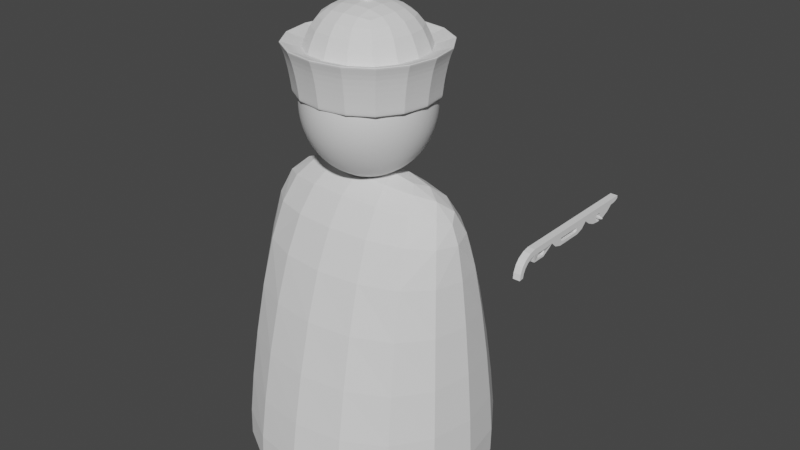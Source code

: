 # Source: blend.blend  (saved by Blender 3.3.6; exported with 4.5.12 LTS)
import bpy
from mathutils import Matrix  # noqa: F401  (used for matrix-valued properties, if any)

bpy.ops.wm.read_factory_settings(use_empty=True)
scene = bpy.context.scene
scene.name = 'Scene'

# ---- collections
col_collection = bpy.data.collections.new('Collection'); scene.collection.children.link(col_collection)

# ---- materials (node trees are filled in below, after node groups)
mat_material = bpy.data.materials.new('Material')
mat_material.use_transparent_shadow = False

# ---- material node trees
mat_material.use_nodes = True; mat_material.node_tree.nodes.clear()
_N = mat_material.node_tree.nodes; _L = mat_material.node_tree.links
n0 = _N.new('ShaderNodeBsdfPrincipled'); n0.name = 'Principled BSDF'; n0.location = (10, 300)
n0.distribution = 'GGX'
n0.subsurface_method = 'RANDOM_WALK_SKIN'
n0.inputs[3].default_value = 1.45
n0.inputs[27].default_value = (0.0, 0.0, 0.0, 1.0)
n0.inputs[28].default_value = 1.0
n1 = _N.new('ShaderNodeOutputMaterial'); n1.name = 'Material Output'; n1.location = (300, 300)
_L.new(n0.outputs[0], n1.inputs[0])
n1.is_active_output = True

# ---- world
world_world = bpy.data.worlds.new('World'); scene.world = world_world
world_world.use_nodes = True; world_world.node_tree.nodes.clear()
_N = world_world.node_tree.nodes; _L = world_world.node_tree.links
n0 = _N.new('ShaderNodeOutputWorld'); n0.name = 'World Output'; n0.location = (300, 300)
n1 = _N.new('ShaderNodeBackground'); n1.name = 'Background'; n1.location = (10, 300)
n1.inputs[0].default_value = (0.05088, 0.05088, 0.05088, 1.0)
_L.new(n1.outputs[0], n0.inputs[0])
n0.is_active_output = True
world_world.color = (0.05088, 0.05088, 0.05088)
world_world.use_sun_shadow = False
world_world.sun_shadow_jitter_overblur = 0.0

# ---- meshes
me_cube_002 = bpy.data.meshes.new('Cube.002')
me_cube_002.from_pydata([(-0.4662, -0.4537, 0.0), (-0.3206, 0.0, 1.312), (-0.4662, 0.4537, 0.0), (0.4662, -0.4537, 0.0), (0.3206, 0.0, 1.312), (0.4662, 0.4537, 0.0), (-0.5304, 0.5161, 0.02452), (-0.5304, -0.5161, 0.02452), (0.5304, 0.5161, 0.02452), (0.5304, -0.5161, 0.02452), (-0.4418, -0.3164, 1.006), (-0.4418, 0.3164, 1.006), (0.4418, 0.3164, 1.006), (0.4418, -0.3164, 1.006)], [], [(7, 10, 11, 6), (6, 11, 12, 8), (8, 12, 13, 9), (9, 13, 10, 7), (2, 5, 3, 0), (2, 0, 7, 6), (5, 2, 6, 8), (3, 5, 8, 9), (0, 3, 9, 7), (1, 11, 10), (1, 4, 12, 11), (4, 13, 12), (4, 1, 10, 13)])
_uv = me_cube_002.uv_layers.new(name='BODY')
_uv.uv.foreach_set('vector', [0.2419, 0.6227, 0.2873, 0.4007, 0.4314, 0.4007, 0.4769, 0.6227, 0.2484, 0.01264, 0.2282, 0.2406, 0.02699, 0.2406, 0.006804, 0.01264, 0.006804, 0.6227, 0.05228, 0.4007, 0.1964, 0.4007, 0.2419, 0.6227, 0.4899, 0.01264, 0.4698, 0.2406, 0.2686, 0.2406, 0.2484, 0.01264, 0.2396, 0.7658, 0.2396, 0.9781, 0.03304, 0.9781, 0.03304, 0.7658, 0.2396, 0.7658, 0.03304, 0.7658, 0.01882, 0.7512, 0.2539, 0.7512, 0.2396, 0.9781, 0.2396, 0.7658, 0.2539, 0.7512, 0.2539, 0.9928, 0.03304, 0.9781, 0.2396, 0.9781, 0.2539, 0.9928, 0.01882, 0.9928, 0.03304, 0.7658, 0.03304, 0.9781, 0.01882, 0.9928, 0.01882, 0.7512, 0.3594, 0.3264, 0.4314, 0.4007, 0.2873, 0.4007, 0.2006, 0.3233, 0.05458, 0.3233, 0.02699, 0.2406, 0.2282, 0.2406, 0.1243, 0.3264, 0.1964, 0.4007, 0.05228, 0.4007, 0.4422, 0.3233, 0.2961, 0.3233, 0.2686, 0.2406, 0.4698, 0.2406])
me_cube_002.update()
me_sphere = bpy.data.meshes.new('Sphere')
me_sphere.from_pydata([(6.081e-09, 0.1986, 1.556), (6.483e-09, 0.2343, 1.466), (6.634e-09, 0.2389, 1.417), (6.734e-09, 0.2343, 1.368), (6.769e-09, 0.1986, 1.277), (0.034, 0.1657, 1.594), (0.03953, 0.1948, 1.556), (0.04344, 0.2164, 1.513), (0.04566, 0.2298, 1.466), (0.04619, 0.2343, 1.417), (0.04506, 0.2298, 1.368), (0.04236, 0.2164, 1.321), (0.03813, 0.1948, 1.277), (0.03242, 0.1657, 1.239), (0.02548, 0.1302, 1.208), (0.01755, 0.08965, 1.185), (0.0667, 0.156, 1.594), (0.07754, 0.1835, 1.556), (0.08521, 0.2039, 1.513), (0.08957, 0.2164, 1.466), (0.0906, 0.2207, 1.417), (0.08839, 0.2164, 1.368), (0.0831, 0.2039, 1.321), (0.07479, 0.1835, 1.277), (0.0636, 0.156, 1.239), (0.04997, 0.1226, 1.208), (0.03442, 0.08445, 1.185), (0.09684, 0.1404, 1.594), (0.1126, 0.1651, 1.556), (0.1237, 0.1835, 1.513), (0.13, 0.1948, 1.466), (0.1315, 0.1986, 1.417), (0.1283, 0.1948, 1.368), (0.1206, 0.1835, 1.321), (0.1086, 0.1651, 1.277), (0.09234, 0.1404, 1.239), (0.07255, 0.1103, 1.208), (0.04997, 0.076, 1.185), (0.1233, 0.1194, 1.594), (0.1433, 0.1404, 1.556), (0.1574, 0.156, 1.513), (0.1655, 0.1657, 1.466), (0.1674, 0.1689, 1.417), (0.1633, 0.1657, 1.368), (0.1536, 0.156, 1.321), (0.1382, 0.1404, 1.277), (0.1175, 0.1194, 1.239), (0.09234, 0.09384, 1.208), (0.0636, 0.06464, 1.185), (0.1449, 0.09384, 1.594), (0.1685, 0.1103, 1.556), (0.1851, 0.1226, 1.513), (0.1946, 0.1302, 1.466), (0.1968, 0.1327, 1.417), (0.192, 0.1302, 1.368), (0.1806, 0.1226, 1.321), (0.1625, 0.1103, 1.277), (0.1382, 0.09384, 1.239), (0.1086, 0.07373, 1.208), (0.07479, 0.05078, 1.185), (0.161, 0.06464, 1.594), (0.1872, 0.076, 1.556), (0.2057, 0.08445, 1.513), (0.2162, 0.08965, 1.466), (0.2187, 0.09141, 1.417), (0.2134, 0.08965, 1.368), (0.2006, 0.08445, 1.321), (0.1806, 0.076, 1.277), (0.1536, 0.06464, 1.239), (0.1206, 0.05078, 1.208), (0.0831, 0.03498, 1.185), (0.171, 0.03295, 1.594), (0.1987, 0.03875, 1.556), (0.2184, 0.04305, 1.513), (0.2296, 0.0457, 1.466), (0.2322, 0.0466, 1.417), (0.2265, 0.0457, 1.368), (0.213, 0.04305, 1.321), (0.1917, 0.03875, 1.277), (0.163, 0.03295, 1.239), (0.1281, 0.02589, 1.208), (0.08822, 0.01783, 1.185), (0.1743, 3.909e-09, 1.594), (0.2026, -2.101e-08, 1.556), (0.2227, 1.103e-08, 1.513), (0.2341, -2.101e-08, 1.466), (0.2367, -3.88e-08, 1.417), (0.231, -2.101e-08, 1.368), (0.2172, 1.103e-08, 1.321), (0.1954, -2.101e-08, 1.277), (0.1662, 3.909e-09, 1.239), (0.1306, -1.211e-08, 1.208), (0.08995, -4.99e-09, 1.185), (0.171, -0.03295, 1.594), (0.1987, -0.03875, 1.556), (0.2184, -0.04305, 1.513), (0.2296, -0.0457, 1.466), (0.2322, -0.0466, 1.417), (0.2265, -0.0457, 1.368), (0.213, -0.04305, 1.321), (0.1917, -0.03875, 1.277), (0.163, -0.03295, 1.239), (0.1281, -0.02589, 1.208), (0.08822, -0.01783, 1.185), (0.161, -0.06464, 1.594), (0.1872, -0.076, 1.556), (0.2057, -0.08445, 1.513), (0.2162, -0.08965, 1.466), (0.2187, -0.09141, 1.417), (0.2134, -0.08965, 1.368), (0.2006, -0.08445, 1.321), (0.1806, -0.076, 1.277), (0.1536, -0.06464, 1.239), (0.1206, -0.05078, 1.208), (0.0831, -0.03498, 1.185), (0.1449, -0.09384, 1.594), (0.1685, -0.1103, 1.556), (0.1851, -0.1226, 1.513), (0.1946, -0.1302, 1.466), (0.1968, -0.1327, 1.417), (0.192, -0.1302, 1.368), (0.1806, -0.1226, 1.321), (0.1625, -0.1103, 1.277), (0.1382, -0.09384, 1.239), (0.1086, -0.07373, 1.208), (0.07479, -0.05078, 1.185), (0.1233, -0.1194, 1.594), (0.1433, -0.1404, 1.556), (0.1574, -0.156, 1.513), (0.1655, -0.1657, 1.466), (0.1674, -0.1689, 1.417), (0.1633, -0.1657, 1.368), (0.1536, -0.156, 1.321), (0.1382, -0.1404, 1.277), (0.1175, -0.1194, 1.239), (0.09234, -0.09384, 1.208), (0.0636, -0.06464, 1.185), (0.09684, -0.1404, 1.594), (0.1126, -0.1651, 1.556), (0.1237, -0.1835, 1.513), (0.13, -0.1948, 1.466), (0.1315, -0.1986, 1.417), (0.1283, -0.1948, 1.368), (0.1206, -0.1835, 1.321), (0.1086, -0.1651, 1.277), (0.09234, -0.1404, 1.239), (0.07255, -0.1103, 1.208), (0.04997, -0.076, 1.185), (0.0667, -0.156, 1.594), (0.07754, -0.1835, 1.556), (0.08521, -0.2039, 1.513), (0.08957, -0.2164, 1.466), (0.0906, -0.2207, 1.417), (0.08839, -0.2164, 1.368), (0.0831, -0.2039, 1.321), (0.07479, -0.1835, 1.277), (0.0636, -0.156, 1.239), (0.04997, -0.1226, 1.208), (0.03442, -0.08445, 1.185), (0.034, -0.1657, 1.594), (0.03953, -0.1948, 1.556), (0.04344, -0.2164, 1.513), (0.04566, -0.2298, 1.466), (0.04619, -0.2343, 1.417), (0.04506, -0.2298, 1.368), (0.04236, -0.2164, 1.321), (0.03813, -0.1948, 1.277), (0.03242, -0.1657, 1.239), (0.02548, -0.1302, 1.208), (0.01755, -0.08965, 1.185), (2.183e-09, -0.1689, 1.594), (-1.934e-08, -0.1986, 1.556), (1.348e-08, -0.2207, 1.513), (-2.552e-08, -0.2343, 1.466), (-7.098e-08, -0.2389, 1.417), (-2.485e-08, -0.2343, 1.368), (1.377e-08, -0.2207, 1.321), (-1.775e-08, -0.1986, 1.277), (3.267e-09, -0.1689, 1.239), (-1.6e-08, -0.1327, 1.208), (-5.489e-09, -0.09141, 1.185), (-0.034, -0.1657, 1.594), (-0.03953, -0.1948, 1.556), (-0.04344, -0.2164, 1.513), (-0.04566, -0.2298, 1.466), (-0.04619, -0.2343, 1.417), (-0.04506, -0.2298, 1.368), (-0.04236, -0.2164, 1.321), (-0.03813, -0.1948, 1.277), (-0.03242, -0.1657, 1.239), (-0.02548, -0.1302, 1.208), (-0.01755, -0.08965, 1.185), (-0.0667, -0.156, 1.594), (-0.07754, -0.1835, 1.556), (-0.08521, -0.2039, 1.513), (-0.08957, -0.2164, 1.466), (-0.0906, -0.2207, 1.417), (-0.08839, -0.2164, 1.368), (-0.0831, -0.2039, 1.321), (-0.07479, -0.1835, 1.277), (-0.0636, -0.156, 1.239), (-0.04997, -0.1226, 1.208), (-0.03442, -0.08445, 1.185), (-0.09684, -0.1404, 1.594), (-0.1126, -0.1651, 1.556), (-0.1237, -0.1835, 1.513), (-0.13, -0.1948, 1.466), (-0.1315, -0.1986, 1.417), (-0.1283, -0.1948, 1.368), (-0.1206, -0.1835, 1.321), (-0.1086, -0.1651, 1.277), (-0.09234, -0.1404, 1.239), (-0.07255, -0.1103, 1.208), (-0.04997, -0.076, 1.185), (-0.1233, -0.1194, 1.594), (-0.1433, -0.1404, 1.556), (-0.1574, -0.156, 1.513), (-0.1655, -0.1657, 1.466), (-0.1674, -0.1689, 1.417), (-0.1633, -0.1657, 1.368), (-0.1536, -0.156, 1.321), (-0.1382, -0.1404, 1.277), (-0.1175, -0.1194, 1.239), (-0.09234, -0.09384, 1.208), (-0.0636, -0.06464, 1.185), (-0.1449, -0.09384, 1.594), (-0.1685, -0.1103, 1.556), (-0.1851, -0.1226, 1.513), (-0.1946, -0.1302, 1.466), (-0.1968, -0.1327, 1.417), (-0.192, -0.1302, 1.368), (-0.1806, -0.1226, 1.321), (-0.1625, -0.1103, 1.277), (-0.1382, -0.09384, 1.239), (-0.1086, -0.07373, 1.208), (-0.07479, -0.05078, 1.185), (-0.161, -0.06464, 1.594), (-0.1872, -0.076, 1.556), (-0.2057, -0.08445, 1.513), (-0.2162, -0.08965, 1.466), (-0.2187, -0.09141, 1.417), (-0.2134, -0.08965, 1.368), (-0.2006, -0.08445, 1.321), (-0.1806, -0.076, 1.277), (-0.1536, -0.06464, 1.239), (-0.1206, -0.05078, 1.208), (-0.0831, -0.03498, 1.185), (-0.171, -0.03295, 1.594), (-0.1987, -0.03875, 1.556), (-0.2184, -0.04305, 1.513), (-0.2296, -0.0457, 1.466), (-0.2322, -0.0466, 1.417), (-0.2265, -0.0457, 1.368), (-0.213, -0.04305, 1.321), (-0.1917, -0.03875, 1.277), (-0.163, -0.03295, 1.239), (-0.1281, -0.02589, 1.208), (-0.08822, -0.01783, 1.185), (-0.1743, 7.468e-09, 1.594), (-0.2026, 3.95e-08, 1.556), (-0.2227, 3.909e-09, 1.513), (-0.2341, 6.442e-08, 1.466), (-0.2367, 1.071e-07, 1.417), (-0.231, 6.442e-08, 1.368), (-0.2172, 3.909e-09, 1.321), (-0.1954, 3.95e-08, 1.277), (-0.1662, 7.468e-09, 1.239), (-0.1306, 3.594e-08, 1.208), (-0.08995, 1.281e-08, 1.185), (-0.171, 0.03295, 1.594), (-0.1987, 0.03875, 1.556), (-0.2184, 0.04305, 1.513), (-0.2296, 0.0457, 1.466), (-0.2322, 0.0466, 1.417), (-0.2265, 0.0457, 1.368), (-0.213, 0.04305, 1.321), (-0.1917, 0.03875, 1.277), (-0.163, 0.03295, 1.239), (-0.1281, 0.02589, 1.208), (-0.08822, 0.01783, 1.185), (-0.161, 0.06464, 1.594), (-0.1872, 0.076, 1.556), (-0.2057, 0.08445, 1.513), (-0.2162, 0.08965, 1.466), (-0.2187, 0.09141, 1.417), (-0.2134, 0.08965, 1.368), (-0.2006, 0.08445, 1.321), (-0.1806, 0.076, 1.277), (-0.1536, 0.06464, 1.239), (-0.1206, 0.05078, 1.208), (-0.0831, 0.03498, 1.185), (-0.1449, 0.09384, 1.594), (-0.1685, 0.1103, 1.556), (-0.1851, 0.1226, 1.513), (-0.1946, 0.1302, 1.466), (-0.1968, 0.1327, 1.417), (-0.192, 0.1302, 1.368), (-0.1806, 0.1226, 1.321), (-0.1625, 0.1103, 1.277), (-0.1382, 0.09384, 1.239), (-0.1086, 0.07373, 1.208), (-0.07479, 0.05078, 1.185), (-0.1233, 0.1194, 1.594), (-0.1433, 0.1404, 1.556), (-0.1574, 0.156, 1.513), (-0.1655, 0.1657, 1.466), (-0.1674, 0.1689, 1.417), (-0.1633, 0.1657, 1.368), (-0.1536, 0.156, 1.321), (-0.1382, 0.1404, 1.277), (-0.1175, 0.1194, 1.239), (-0.09234, 0.09384, 1.208), (-0.0636, 0.06464, 1.185), (-0.09684, 0.1404, 1.594), (-0.1126, 0.1651, 1.556), (-0.1237, 0.1835, 1.513), (-0.13, 0.1948, 1.466), (-0.1315, 0.1986, 1.417), (-0.1283, 0.1948, 1.368), (-0.1206, 0.1835, 1.321), (-0.1086, 0.1651, 1.277), (-0.09234, 0.1404, 1.239), (-0.07255, 0.1103, 1.208), (-0.04997, 0.076, 1.185), (-0.0667, 0.156, 1.594), (-0.07754, 0.1835, 1.556), (-0.08521, 0.2039, 1.513), (-0.08957, 0.2164, 1.466), (-0.0906, 0.2207, 1.417), (-0.08839, 0.2164, 1.368), (-0.0831, 0.2039, 1.321), (-0.07479, 0.1835, 1.277), (-0.0636, 0.156, 1.239), (-0.04997, 0.1226, 1.208), (-0.03442, 0.08445, 1.185), (-0.034, 0.1657, 1.594), (-0.03953, 0.1948, 1.556), (-0.04344, 0.2164, 1.513), (-0.04566, 0.2298, 1.466), (-0.04619, 0.2343, 1.417), (-0.04506, 0.2298, 1.368), (-0.04236, 0.2164, 1.321), (-0.03813, 0.1948, 1.277), (-0.03242, 0.1657, 1.239), (-0.02548, 0.1302, 1.208), (-0.01755, 0.08965, 1.185), (2.79e-08, 0.1689, 1.594), (2.066e-08, 0.2207, 1.513), (2.078e-08, 0.2207, 1.321), (2.778e-08, 0.1689, 1.239), (5.756e-08, 0.1327, 1.208), (2.253e-08, 0.09141, 1.185)], [], [(3, 2, 9, 10), (348, 3, 10, 11), (4, 348, 11, 12), (349, 4, 12, 13), (0, 346, 5, 6), (350, 349, 13, 14), (347, 0, 6, 7), (351, 350, 14, 15), (1, 347, 7, 8), (2, 1, 8, 9), (9, 8, 19, 20), (10, 9, 20, 21), (11, 10, 21, 22), (12, 11, 22, 23), (13, 12, 23, 24), (6, 5, 16, 17), (14, 13, 24, 25), (7, 6, 17, 18), (15, 14, 25, 26), (8, 7, 18, 19), (24, 23, 34, 35), (17, 16, 27, 28), (25, 24, 35, 36), (18, 17, 28, 29), (26, 25, 36, 37), (19, 18, 29, 30), (20, 19, 30, 31), (21, 20, 31, 32), (22, 21, 32, 33), (23, 22, 33, 34), (31, 30, 41, 42), (32, 31, 42, 43), (33, 32, 43, 44), (34, 33, 44, 45), (35, 34, 45, 46), (28, 27, 38, 39), (36, 35, 46, 47), (29, 28, 39, 40), (37, 36, 47, 48), (30, 29, 40, 41), (46, 45, 56, 57), (39, 38, 49, 50), (47, 46, 57, 58), (40, 39, 50, 51), (48, 47, 58, 59), (41, 40, 51, 52), (42, 41, 52, 53), (43, 42, 53, 54), (44, 43, 54, 55), (45, 44, 55, 56), (54, 53, 64, 65), (55, 54, 65, 66), (56, 55, 66, 67), (57, 56, 67, 68), (50, 49, 60, 61), (58, 57, 68, 69), (51, 50, 61, 62), (59, 58, 69, 70), (52, 51, 62, 63), (53, 52, 63, 64), (69, 68, 79, 80), (62, 61, 72, 73), (70, 69, 80, 81), (63, 62, 73, 74), (64, 63, 74, 75), (65, 64, 75, 76), (66, 65, 76, 77), (67, 66, 77, 78), (68, 67, 78, 79), (61, 60, 71, 72), (77, 76, 87, 88), (78, 77, 88, 89), (79, 78, 89, 90), (72, 71, 82, 83), (80, 79, 90, 91), (73, 72, 83, 84), (81, 80, 91, 92), (74, 73, 84, 85), (75, 74, 85, 86), (76, 75, 86, 87), (84, 83, 94, 95), (92, 91, 102, 103), (85, 84, 95, 96), (86, 85, 96, 97), (87, 86, 97, 98), (88, 87, 98, 99), (89, 88, 99, 100), (90, 89, 100, 101), (83, 82, 93, 94), (91, 90, 101, 102), (99, 98, 109, 110), (100, 99, 110, 111), (101, 100, 111, 112), (94, 93, 104, 105), (102, 101, 112, 113), (95, 94, 105, 106), (103, 102, 113, 114), (96, 95, 106, 107), (97, 96, 107, 108), (98, 97, 108, 109), (114, 113, 124, 125), (107, 106, 117, 118), (108, 107, 118, 119), (109, 108, 119, 120), (110, 109, 120, 121), (111, 110, 121, 122), (112, 111, 122, 123), (105, 104, 115, 116), (113, 112, 123, 124), (106, 105, 116, 117), (122, 121, 132, 133), (123, 122, 133, 134), (116, 115, 126, 127), (124, 123, 134, 135), (117, 116, 127, 128), (125, 124, 135, 136), (118, 117, 128, 129), (119, 118, 129, 130), (120, 119, 130, 131), (121, 120, 131, 132), (129, 128, 139, 140), (130, 129, 140, 141), (131, 130, 141, 142), (132, 131, 142, 143), (133, 132, 143, 144), (134, 133, 144, 145), (127, 126, 137, 138), (135, 134, 145, 146), (128, 127, 138, 139), (136, 135, 146, 147), (144, 143, 154, 155), (145, 144, 155, 156), (138, 137, 148, 149), (146, 145, 156, 157), (139, 138, 149, 150), (147, 146, 157, 158), (140, 139, 150, 151), (141, 140, 151, 152), (142, 141, 152, 153), (143, 142, 153, 154), (152, 151, 162, 163), (153, 152, 163, 164), (154, 153, 164, 165), (155, 154, 165, 166), (156, 155, 166, 167), (149, 148, 159, 160), (157, 156, 167, 168), (150, 149, 160, 161), (158, 157, 168, 169), (151, 150, 161, 162), (167, 166, 177, 178), (160, 159, 170, 171), (168, 167, 178, 179), (161, 160, 171, 172), (169, 168, 179, 180), (162, 161, 172, 173), (163, 162, 173, 174), (164, 163, 174, 175), (165, 164, 175, 176), (166, 165, 176, 177), (175, 174, 185, 186), (176, 175, 186, 187), (177, 176, 187, 188), (178, 177, 188, 189), (171, 170, 181, 182), (179, 178, 189, 190), (172, 171, 182, 183), (180, 179, 190, 191), (173, 172, 183, 184), (174, 173, 184, 185), (182, 181, 192, 193), (190, 189, 200, 201), (183, 182, 193, 194), (191, 190, 201, 202), (184, 183, 194, 195), (185, 184, 195, 196), (186, 185, 196, 197), (187, 186, 197, 198), (188, 187, 198, 199), (189, 188, 199, 200), (197, 196, 207, 208), (198, 197, 208, 209), (199, 198, 209, 210), (200, 199, 210, 211), (193, 192, 203, 204), (201, 200, 211, 212), (194, 193, 204, 205), (202, 201, 212, 213), (195, 194, 205, 206), (196, 195, 206, 207), (212, 211, 222, 223), (205, 204, 215, 216), (213, 212, 223, 224), (206, 205, 216, 217), (207, 206, 217, 218), (208, 207, 218, 219), (209, 208, 219, 220), (210, 209, 220, 221), (211, 210, 221, 222), (204, 203, 214, 215), (220, 219, 230, 231), (221, 220, 231, 232), (222, 221, 232, 233), (215, 214, 225, 226), (223, 222, 233, 234), (216, 215, 226, 227), (224, 223, 234, 235), (217, 216, 227, 228), (218, 217, 228, 229), (219, 218, 229, 230), (227, 226, 237, 238), (235, 234, 245, 246), (228, 227, 238, 239), (229, 228, 239, 240), (230, 229, 240, 241), (231, 230, 241, 242), (232, 231, 242, 243), (233, 232, 243, 244), (226, 225, 236, 237), (234, 233, 244, 245), (242, 241, 252, 253), (243, 242, 253, 254), (244, 243, 254, 255), (237, 236, 247, 248), (245, 244, 255, 256), (238, 237, 248, 249), (246, 245, 256, 257), (239, 238, 249, 250), (240, 239, 250, 251), (241, 240, 251, 252), (257, 256, 267, 268), (250, 249, 260, 261), (251, 250, 261, 262), (252, 251, 262, 263), (253, 252, 263, 264), (254, 253, 264, 265), (255, 254, 265, 266), (248, 247, 258, 259), (256, 255, 266, 267), (249, 248, 259, 260), (265, 264, 275, 276), (266, 265, 276, 277), (259, 258, 269, 270), (267, 266, 277, 278), (260, 259, 270, 271), (268, 267, 278, 279), (261, 260, 271, 272), (262, 261, 272, 273), (263, 262, 273, 274), (264, 263, 274, 275), (273, 272, 283, 284), (274, 273, 284, 285), (275, 274, 285, 286), (276, 275, 286, 287), (277, 276, 287, 288), (270, 269, 280, 281), (278, 277, 288, 289), (271, 270, 281, 282), (279, 278, 289, 290), (272, 271, 282, 283), (288, 287, 298, 299), (281, 280, 291, 292), (289, 288, 299, 300), (282, 281, 292, 293), (290, 289, 300, 301), (283, 282, 293, 294), (284, 283, 294, 295), (285, 284, 295, 296), (286, 285, 296, 297), (287, 286, 297, 298), (295, 294, 305, 306), (296, 295, 306, 307), (297, 296, 307, 308), (298, 297, 308, 309), (299, 298, 309, 310), (292, 291, 302, 303), (300, 299, 310, 311), (293, 292, 303, 304), (301, 300, 311, 312), (294, 293, 304, 305), (310, 309, 320, 321), (303, 302, 313, 314), (311, 310, 321, 322), (304, 303, 314, 315), (312, 311, 322, 323), (305, 304, 315, 316), (306, 305, 316, 317), (307, 306, 317, 318), (308, 307, 318, 319), (309, 308, 319, 320), (318, 317, 328, 329), (319, 318, 329, 330), (320, 319, 330, 331), (321, 320, 331, 332), (314, 313, 324, 325), (322, 321, 332, 333), (315, 314, 325, 326), (323, 322, 333, 334), (316, 315, 326, 327), (317, 316, 327, 328), (325, 324, 335, 336), (333, 332, 343, 344), (326, 325, 336, 337), (334, 333, 344, 345), (327, 326, 337, 338), (328, 327, 338, 339), (329, 328, 339, 340), (330, 329, 340, 341), (331, 330, 341, 342), (332, 331, 342, 343), (340, 339, 2, 3), (341, 340, 3, 348), (342, 341, 348, 4), (343, 342, 4, 349), (336, 335, 346, 0), (344, 343, 349, 350), (337, 336, 0, 347), (345, 344, 350, 351), (338, 337, 347, 1), (339, 338, 1, 2)])
_uv = me_sphere.uv_layers.new(name='HEAD')
_uv.uv.foreach_set('vector', [0.8521, 0.6842, 0.8521, 0.6693, 0.8664, 0.6695, 0.8658, 0.6845, 0.8521, 0.699, 0.8521, 0.6842, 0.8658, 0.6845, 0.865, 0.6993, 0.8521, 0.714, 0.8521, 0.699, 0.865, 0.6993, 0.8642, 0.7144, 0.8521, 0.7297, 0.8521, 0.714, 0.8642, 0.7144, 0.8631, 0.7301, 0.8521, 0.6188, 0.8521, 0.5971, 0.8688, 0.5978, 0.8681, 0.6191, 0.8521, 0.7469, 0.8521, 0.7297, 0.8631, 0.7301, 0.8618, 0.7472, 0.8521, 0.6372, 0.8521, 0.6188, 0.8681, 0.6191, 0.8676, 0.6374, 0.8521, 0.7669, 0.8521, 0.7469, 0.8618, 0.7472, 0.8602, 0.7671, 0.8521, 0.6538, 0.8521, 0.6372, 0.8676, 0.6374, 0.867, 0.6539, 0.8521, 0.6693, 0.8521, 0.6538, 0.867, 0.6539, 0.8664, 0.6695, 0.8664, 0.6695, 0.867, 0.6539, 0.882, 0.6545, 0.8808, 0.6702, 0.8658, 0.6845, 0.8664, 0.6695, 0.8808, 0.6702, 0.8796, 0.6854, 0.865, 0.6993, 0.8658, 0.6845, 0.8796, 0.6854, 0.878, 0.7004, 0.8642, 0.7144, 0.865, 0.6993, 0.878, 0.7004, 0.8763, 0.7156, 0.8631, 0.7301, 0.8642, 0.7144, 0.8763, 0.7156, 0.8741, 0.7314, 0.8681, 0.6191, 0.8688, 0.5978, 0.8849, 0.5987, 0.8839, 0.6196, 0.8618, 0.7472, 0.8631, 0.7301, 0.8741, 0.7314, 0.8714, 0.7485, 0.8676, 0.6374, 0.8681, 0.6191, 0.8839, 0.6196, 0.883, 0.6378, 0.8602, 0.7671, 0.8618, 0.7472, 0.8714, 0.7485, 0.868, 0.768, 0.867, 0.6539, 0.8676, 0.6374, 0.883, 0.6378, 0.882, 0.6545, 0.8741, 0.7314, 0.8763, 0.7156, 0.8886, 0.7177, 0.8852, 0.7336, 0.8839, 0.6196, 0.8849, 0.5987, 0.9007, 0.5998, 0.8996, 0.6204, 0.8714, 0.7485, 0.8741, 0.7314, 0.8852, 0.7336, 0.8809, 0.7506, 0.883, 0.6378, 0.8839, 0.6196, 0.8996, 0.6204, 0.8984, 0.6385, 0.868, 0.768, 0.8714, 0.7485, 0.8809, 0.7506, 0.8758, 0.7696, 0.882, 0.6545, 0.883, 0.6378, 0.8984, 0.6385, 0.8971, 0.6553, 0.8808, 0.6702, 0.882, 0.6545, 0.8971, 0.6553, 0.8955, 0.6713, 0.8796, 0.6854, 0.8808, 0.6702, 0.8955, 0.6713, 0.8936, 0.6868, 0.878, 0.7004, 0.8796, 0.6854, 0.8936, 0.6868, 0.8913, 0.7022, 0.8763, 0.7156, 0.878, 0.7004, 0.8913, 0.7022, 0.8886, 0.7177, 0.8955, 0.6713, 0.8971, 0.6553, 0.9126, 0.6565, 0.9106, 0.6729, 0.8936, 0.6868, 0.8955, 0.6713, 0.9106, 0.6729, 0.9081, 0.689, 0.8913, 0.7022, 0.8936, 0.6868, 0.9081, 0.689, 0.9049, 0.7049, 0.8886, 0.7177, 0.8913, 0.7022, 0.9049, 0.7049, 0.9011, 0.7207, 0.8852, 0.7336, 0.8886, 0.7177, 0.9011, 0.7207, 0.8963, 0.7368, 0.8996, 0.6204, 0.9007, 0.5998, 0.9161, 0.6008, 0.9152, 0.6211, 0.8809, 0.7506, 0.8852, 0.7336, 0.8963, 0.7368, 0.8904, 0.7536, 0.8984, 0.6385, 0.8996, 0.6204, 0.9152, 0.6211, 0.9141, 0.6393, 0.8758, 0.7696, 0.8809, 0.7506, 0.8904, 0.7536, 0.8832, 0.772, 0.8971, 0.6553, 0.8984, 0.6385, 0.9141, 0.6393, 0.9126, 0.6565, 0.8963, 0.7368, 0.9011, 0.7207, 0.9139, 0.7249, 0.9075, 0.7412, 0.9152, 0.6211, 0.9161, 0.6008, 0.9312, 0.6014, 0.9308, 0.6216, 0.8904, 0.7536, 0.8963, 0.7368, 0.9075, 0.7412, 0.8996, 0.7577, 0.9141, 0.6393, 0.9152, 0.6211, 0.9308, 0.6216, 0.93, 0.6401, 0.8832, 0.772, 0.8904, 0.7536, 0.8996, 0.7577, 0.8904, 0.7752, 0.9126, 0.6565, 0.9141, 0.6393, 0.93, 0.6401, 0.9286, 0.6578, 0.9106, 0.6729, 0.9126, 0.6565, 0.9286, 0.6578, 0.9264, 0.675, 0.9081, 0.689, 0.9106, 0.6729, 0.9264, 0.675, 0.9232, 0.6918, 0.9049, 0.7049, 0.9081, 0.689, 0.9232, 0.6918, 0.9191, 0.7085, 0.9011, 0.7207, 0.9049, 0.7049, 0.9191, 0.7085, 0.9139, 0.7249, 0.9232, 0.6918, 0.9264, 0.675, 0.9431, 0.6774, 0.9393, 0.6955, 0.9191, 0.7085, 0.9232, 0.6918, 0.9393, 0.6955, 0.934, 0.7132, 0.9139, 0.7249, 0.9191, 0.7085, 0.934, 0.7132, 0.9272, 0.7303, 0.9075, 0.7412, 0.9139, 0.7249, 0.9272, 0.7303, 0.9187, 0.7469, 0.9308, 0.6216, 0.9312, 0.6014, 0.946, 0.6015, 0.9466, 0.6216, 0.8996, 0.7577, 0.9075, 0.7412, 0.9187, 0.7469, 0.9086, 0.763, 0.93, 0.6401, 0.9308, 0.6216, 0.9466, 0.6216, 0.9465, 0.6406, 0.8904, 0.7752, 0.8996, 0.7577, 0.9086, 0.763, 0.8971, 0.7794, 0.9286, 0.6578, 0.93, 0.6401, 0.9465, 0.6406, 0.9454, 0.6591, 0.9264, 0.675, 0.9286, 0.6578, 0.9454, 0.6591, 0.9431, 0.6774, 0.9086, 0.763, 0.9187, 0.7469, 0.9299, 0.7543, 0.9172, 0.7697, 0.9465, 0.6406, 0.9466, 0.6216, 0.9627, 0.6207, 0.9638, 0.6405, 0.8971, 0.7794, 0.9086, 0.763, 0.9172, 0.7697, 0.9032, 0.7844, 0.9454, 0.6591, 0.9465, 0.6406, 0.9638, 0.6405, 0.9634, 0.6603, 0.9431, 0.6774, 0.9454, 0.6591, 0.9634, 0.6603, 0.9612, 0.6802, 0.9393, 0.6955, 0.9431, 0.6774, 0.9612, 0.6802, 0.9568, 0.7001, 0.934, 0.7132, 0.9393, 0.6955, 0.9568, 0.7001, 0.9501, 0.7194, 0.9272, 0.7303, 0.934, 0.7132, 0.9501, 0.7194, 0.941, 0.7375, 0.9187, 0.7469, 0.9272, 0.7303, 0.941, 0.7375, 0.9299, 0.7543, 0.9466, 0.6216, 0.946, 0.6015, 0.9606, 0.6006, 0.9627, 0.6207, 0.9501, 0.7194, 0.9568, 0.7001, 0.9763, 0.7058, 0.9678, 0.7276, 0.941, 0.7375, 0.9501, 0.7194, 0.9678, 0.7276, 0.9554, 0.747, 0.9299, 0.7543, 0.941, 0.7375, 0.9554, 0.747, 0.9409, 0.7637, 0.9627, 0.6207, 0.9606, 0.6006, 0.9749, 0.5984, 0.9792, 0.6186, 0.9172, 0.7697, 0.9299, 0.7543, 0.9409, 0.7637, 0.9251, 0.7778, 0.9638, 0.6405, 0.9627, 0.6207, 0.9792, 0.6186, 0.9823, 0.6394, 0.9032, 0.7844, 0.9172, 0.7697, 0.9251, 0.7778, 0.9085, 0.7903, 0.9634, 0.6603, 0.9638, 0.6405, 0.9823, 0.6394, 0.9832, 0.6611, 0.9612, 0.6802, 0.9634, 0.6603, 0.9832, 0.6611, 0.9814, 0.6834, 0.9568, 0.7001, 0.9612, 0.6802, 0.9814, 0.6834, 0.9763, 0.7058, 0.722, 0.833, 0.7251, 0.8122, 0.7416, 0.8144, 0.7405, 0.8341, 0.7958, 0.9839, 0.7792, 0.9715, 0.7871, 0.9633, 0.8011, 0.978, 0.7211, 0.8547, 0.722, 0.833, 0.7405, 0.8341, 0.7408, 0.8539, 0.7229, 0.877, 0.7211, 0.8547, 0.7408, 0.8539, 0.7431, 0.8739, 0.7279, 0.8995, 0.7229, 0.877, 0.7431, 0.8739, 0.7475, 0.8937, 0.7365, 0.9213, 0.7279, 0.8995, 0.7475, 0.8937, 0.7542, 0.913, 0.7489, 0.9407, 0.7365, 0.9213, 0.7542, 0.913, 0.7633, 0.9312, 0.7634, 0.9573, 0.7489, 0.9407, 0.7633, 0.9312, 0.7744, 0.9479, 0.7251, 0.8122, 0.7294, 0.7921, 0.7437, 0.7943, 0.7416, 0.8144, 0.7792, 0.9715, 0.7634, 0.9573, 0.7744, 0.9479, 0.7871, 0.9633, 0.7542, 0.913, 0.7475, 0.8937, 0.765, 0.8891, 0.7703, 0.9068, 0.7633, 0.9312, 0.7542, 0.913, 0.7703, 0.9068, 0.7771, 0.924, 0.7744, 0.9479, 0.7633, 0.9312, 0.7771, 0.924, 0.7856, 0.9405, 0.7416, 0.8144, 0.7437, 0.7943, 0.7583, 0.7951, 0.7577, 0.8152, 0.7871, 0.9633, 0.7744, 0.9479, 0.7856, 0.9405, 0.7957, 0.9567, 0.7405, 0.8341, 0.7416, 0.8144, 0.7577, 0.8152, 0.7578, 0.8342, 0.8011, 0.978, 0.7871, 0.9633, 0.7957, 0.9567, 0.8072, 0.973, 0.7408, 0.8539, 0.7405, 0.8341, 0.7578, 0.8342, 0.7589, 0.8527, 0.7431, 0.8739, 0.7408, 0.8539, 0.7589, 0.8527, 0.7612, 0.8711, 0.7475, 0.8937, 0.7431, 0.8739, 0.7612, 0.8711, 0.765, 0.8891, 0.8072, 0.973, 0.7957, 0.9567, 0.8047, 0.9514, 0.8139, 0.9689, 0.7589, 0.8527, 0.7578, 0.8342, 0.7743, 0.8337, 0.7757, 0.8514, 0.7612, 0.8711, 0.7589, 0.8527, 0.7757, 0.8514, 0.7779, 0.8686, 0.765, 0.8891, 0.7612, 0.8711, 0.7779, 0.8686, 0.7811, 0.8855, 0.7703, 0.9068, 0.765, 0.8891, 0.7811, 0.8855, 0.7852, 0.9021, 0.7771, 0.924, 0.7703, 0.9068, 0.7852, 0.9021, 0.7904, 0.9185, 0.7856, 0.9405, 0.7771, 0.924, 0.7904, 0.9185, 0.7968, 0.9348, 0.7577, 0.8152, 0.7583, 0.7951, 0.7731, 0.7951, 0.7735, 0.8152, 0.7957, 0.9567, 0.7856, 0.9405, 0.7968, 0.9348, 0.8047, 0.9514, 0.7578, 0.8342, 0.7577, 0.8152, 0.7735, 0.8152, 0.7743, 0.8337, 0.7904, 0.9185, 0.7852, 0.9021, 0.7994, 0.8985, 0.8032, 0.9144, 0.7968, 0.9348, 0.7904, 0.9185, 0.8032, 0.9144, 0.808, 0.9305, 0.7735, 0.8152, 0.7731, 0.7951, 0.7882, 0.7944, 0.7891, 0.8147, 0.8047, 0.9514, 0.7968, 0.9348, 0.808, 0.9305, 0.8139, 0.9473, 0.7743, 0.8337, 0.7735, 0.8152, 0.7891, 0.8147, 0.7902, 0.833, 0.8139, 0.9689, 0.8047, 0.9514, 0.8139, 0.9473, 0.8211, 0.9657, 0.7757, 0.8514, 0.7743, 0.8337, 0.7902, 0.833, 0.7917, 0.8501, 0.7779, 0.8686, 0.7757, 0.8514, 0.7917, 0.8501, 0.7937, 0.8666, 0.7811, 0.8855, 0.7779, 0.8686, 0.7937, 0.8666, 0.7962, 0.8826, 0.7852, 0.9021, 0.7811, 0.8855, 0.7962, 0.8826, 0.7994, 0.8985, 0.7917, 0.8501, 0.7902, 0.833, 0.8059, 0.8322, 0.8072, 0.849, 0.7937, 0.8666, 0.7917, 0.8501, 0.8072, 0.849, 0.8088, 0.865, 0.7962, 0.8826, 0.7937, 0.8666, 0.8088, 0.865, 0.8107, 0.8805, 0.7994, 0.8985, 0.7962, 0.8826, 0.8107, 0.8805, 0.813, 0.8959, 0.8032, 0.9144, 0.7994, 0.8985, 0.813, 0.8959, 0.8157, 0.9113, 0.808, 0.9305, 0.8032, 0.9144, 0.8157, 0.9113, 0.8191, 0.9273, 0.7891, 0.8147, 0.7882, 0.7944, 0.8036, 0.7934, 0.8047, 0.814, 0.8139, 0.9473, 0.808, 0.9305, 0.8191, 0.9273, 0.8234, 0.9442, 0.7902, 0.833, 0.7891, 0.8147, 0.8047, 0.814, 0.8059, 0.8322, 0.8211, 0.9657, 0.8139, 0.9473, 0.8234, 0.9442, 0.8285, 0.9632, 0.8157, 0.9113, 0.813, 0.8959, 0.8263, 0.894, 0.828, 0.9093, 0.8191, 0.9273, 0.8157, 0.9113, 0.828, 0.9093, 0.8302, 0.9251, 0.8047, 0.814, 0.8036, 0.7934, 0.8194, 0.7924, 0.8204, 0.8133, 0.8234, 0.9442, 0.8191, 0.9273, 0.8302, 0.9251, 0.8329, 0.9421, 0.8059, 0.8322, 0.8047, 0.814, 0.8204, 0.8133, 0.8213, 0.8315, 0.8285, 0.9632, 0.8234, 0.9442, 0.8329, 0.9421, 0.8363, 0.9616, 0.8072, 0.849, 0.8059, 0.8322, 0.8213, 0.8315, 0.8223, 0.8481, 0.8088, 0.865, 0.8072, 0.849, 0.8223, 0.8481, 0.8234, 0.8638, 0.8107, 0.8805, 0.8088, 0.865, 0.8234, 0.8638, 0.8247, 0.879, 0.813, 0.8959, 0.8107, 0.8805, 0.8247, 0.879, 0.8263, 0.894, 0.8234, 0.8638, 0.8223, 0.8481, 0.8373, 0.8476, 0.8379, 0.8631, 0.8247, 0.879, 0.8234, 0.8638, 0.8379, 0.8631, 0.8385, 0.8781, 0.8263, 0.894, 0.8247, 0.879, 0.8385, 0.8781, 0.8393, 0.893, 0.828, 0.9093, 0.8263, 0.894, 0.8393, 0.893, 0.8401, 0.908, 0.8302, 0.9251, 0.828, 0.9093, 0.8401, 0.908, 0.8412, 0.9238, 0.8204, 0.8133, 0.8194, 0.7924, 0.8355, 0.7914, 0.8362, 0.8127, 0.8329, 0.9421, 0.8302, 0.9251, 0.8412, 0.9238, 0.8425, 0.9409, 0.8213, 0.8315, 0.8204, 0.8133, 0.8362, 0.8127, 0.8367, 0.831, 0.8363, 0.9616, 0.8329, 0.9421, 0.8425, 0.9409, 0.8441, 0.9607, 0.8223, 0.8481, 0.8213, 0.8315, 0.8367, 0.831, 0.8373, 0.8476, 0.8412, 0.9238, 0.8401, 0.908, 0.8521, 0.9076, 0.8521, 0.9234, 0.8362, 0.8127, 0.8355, 0.7914, 0.8521, 0.7907, 0.8521, 0.8125, 0.8425, 0.9409, 0.8412, 0.9238, 0.8521, 0.9234, 0.8521, 0.9405, 0.8367, 0.831, 0.8362, 0.8127, 0.8521, 0.8125, 0.8521, 0.8309, 0.8441, 0.9607, 0.8425, 0.9409, 0.8521, 0.9405, 0.8521, 0.9606, 0.8373, 0.8476, 0.8367, 0.831, 0.8521, 0.8309, 0.8521, 0.8475, 0.8379, 0.8631, 0.8373, 0.8476, 0.8521, 0.8475, 0.8521, 0.863, 0.8385, 0.8781, 0.8379, 0.8631, 0.8521, 0.863, 0.8521, 0.8779, 0.8393, 0.893, 0.8385, 0.8781, 0.8521, 0.8779, 0.8521, 0.8926, 0.8401, 0.908, 0.8393, 0.893, 0.8521, 0.8926, 0.8521, 0.9076, 0.8521, 0.8779, 0.8521, 0.863, 0.8664, 0.8631, 0.8658, 0.8781, 0.8521, 0.8926, 0.8521, 0.8779, 0.8658, 0.8781, 0.865, 0.893, 0.8521, 0.9076, 0.8521, 0.8926, 0.865, 0.893, 0.8642, 0.908, 0.8521, 0.9234, 0.8521, 0.9076, 0.8642, 0.908, 0.8631, 0.9238, 0.8521, 0.8125, 0.8521, 0.7907, 0.8688, 0.7914, 0.8681, 0.8127, 0.8521, 0.9405, 0.8521, 0.9234, 0.8631, 0.9238, 0.8618, 0.9409, 0.8521, 0.8309, 0.8521, 0.8125, 0.8681, 0.8127, 0.8676, 0.831, 0.8521, 0.9606, 0.8521, 0.9405, 0.8618, 0.9409, 0.8602, 0.9607, 0.8521, 0.8475, 0.8521, 0.8309, 0.8676, 0.831, 0.867, 0.8476, 0.8521, 0.863, 0.8521, 0.8475, 0.867, 0.8476, 0.8664, 0.8631, 0.8681, 0.8127, 0.8688, 0.7914, 0.8849, 0.7924, 0.8839, 0.8133, 0.8618, 0.9409, 0.8631, 0.9238, 0.8741, 0.9251, 0.8714, 0.9421, 0.8676, 0.831, 0.8681, 0.8127, 0.8839, 0.8133, 0.883, 0.8315, 0.8602, 0.9607, 0.8618, 0.9409, 0.8714, 0.9421, 0.868, 0.9616, 0.867, 0.8476, 0.8676, 0.831, 0.883, 0.8315, 0.882, 0.8481, 0.8664, 0.8631, 0.867, 0.8476, 0.882, 0.8481, 0.8808, 0.8638, 0.8658, 0.8781, 0.8664, 0.8631, 0.8808, 0.8638, 0.8796, 0.879, 0.865, 0.893, 0.8658, 0.8781, 0.8796, 0.879, 0.878, 0.894, 0.8642, 0.908, 0.865, 0.893, 0.878, 0.894, 0.8763, 0.9093, 0.8631, 0.9238, 0.8642, 0.908, 0.8763, 0.9093, 0.8741, 0.9251, 0.8796, 0.879, 0.8808, 0.8638, 0.8955, 0.865, 0.8936, 0.8805, 0.878, 0.894, 0.8796, 0.879, 0.8936, 0.8805, 0.8913, 0.8959, 0.8763, 0.9093, 0.878, 0.894, 0.8913, 0.8959, 0.8886, 0.9113, 0.8741, 0.9251, 0.8763, 0.9093, 0.8886, 0.9113, 0.8852, 0.9273, 0.8839, 0.8133, 0.8849, 0.7924, 0.9007, 0.7934, 0.8996, 0.814, 0.8714, 0.9421, 0.8741, 0.9251, 0.8852, 0.9273, 0.8809, 0.9442, 0.883, 0.8315, 0.8839, 0.8133, 0.8996, 0.814, 0.8984, 0.8322, 0.868, 0.9616, 0.8714, 0.9421, 0.8809, 0.9442, 0.8758, 0.9632, 0.882, 0.8481, 0.883, 0.8315, 0.8984, 0.8322, 0.8971, 0.849, 0.8808, 0.8638, 0.882, 0.8481, 0.8971, 0.849, 0.8955, 0.865, 0.8809, 0.9442, 0.8852, 0.9273, 0.8963, 0.9305, 0.8904, 0.9473, 0.8984, 0.8322, 0.8996, 0.814, 0.9152, 0.8147, 0.9141, 0.833, 0.8758, 0.9632, 0.8809, 0.9442, 0.8904, 0.9473, 0.8832, 0.9657, 0.8971, 0.849, 0.8984, 0.8322, 0.9141, 0.833, 0.9126, 0.8501, 0.8955, 0.865, 0.8971, 0.849, 0.9126, 0.8501, 0.9106, 0.8666, 0.8936, 0.8805, 0.8955, 0.865, 0.9106, 0.8666, 0.9081, 0.8826, 0.8913, 0.8959, 0.8936, 0.8805, 0.9081, 0.8826, 0.9049, 0.8985, 0.8886, 0.9113, 0.8913, 0.8959, 0.9049, 0.8985, 0.9011, 0.9144, 0.8852, 0.9273, 0.8886, 0.9113, 0.9011, 0.9144, 0.8963, 0.9305, 0.8996, 0.814, 0.9007, 0.7934, 0.9161, 0.7944, 0.9152, 0.8147, 0.9049, 0.8985, 0.9081, 0.8826, 0.9232, 0.8855, 0.9191, 0.9021, 0.9011, 0.9144, 0.9049, 0.8985, 0.9191, 0.9021, 0.9139, 0.9185, 0.8963, 0.9305, 0.9011, 0.9144, 0.9139, 0.9185, 0.9075, 0.9348, 0.9152, 0.8147, 0.9161, 0.7944, 0.9312, 0.7951, 0.9308, 0.8152, 0.8904, 0.9473, 0.8963, 0.9305, 0.9075, 0.9348, 0.8996, 0.9514, 0.9141, 0.833, 0.9152, 0.8147, 0.9308, 0.8152, 0.93, 0.8337, 0.8832, 0.9657, 0.8904, 0.9473, 0.8996, 0.9514, 0.8904, 0.9689, 0.9126, 0.8501, 0.9141, 0.833, 0.93, 0.8337, 0.9286, 0.8514, 0.9106, 0.8666, 0.9126, 0.8501, 0.9286, 0.8514, 0.9264, 0.8686, 0.9081, 0.8826, 0.9106, 0.8666, 0.9264, 0.8686, 0.9232, 0.8855, 0.93, 0.8337, 0.9308, 0.8152, 0.9466, 0.8152, 0.9465, 0.8342, 0.8904, 0.9689, 0.8996, 0.9514, 0.9086, 0.9567, 0.8971, 0.973, 0.9286, 0.8514, 0.93, 0.8337, 0.9465, 0.8342, 0.9454, 0.8527, 0.9264, 0.8686, 0.9286, 0.8514, 0.9454, 0.8527, 0.9431, 0.8711, 0.9232, 0.8855, 0.9264, 0.8686, 0.9431, 0.8711, 0.9393, 0.8891, 0.9191, 0.9021, 0.9232, 0.8855, 0.9393, 0.8891, 0.934, 0.9068, 0.9139, 0.9185, 0.9191, 0.9021, 0.934, 0.9068, 0.9272, 0.924, 0.9075, 0.9348, 0.9139, 0.9185, 0.9272, 0.924, 0.9187, 0.9405, 0.9308, 0.8152, 0.9312, 0.7951, 0.946, 0.7951, 0.9466, 0.8152, 0.8996, 0.9514, 0.9075, 0.9348, 0.9187, 0.9405, 0.9086, 0.9567, 0.934, 0.9068, 0.9393, 0.8891, 0.9568, 0.8937, 0.9501, 0.913, 0.9272, 0.924, 0.934, 0.9068, 0.9501, 0.913, 0.941, 0.9312, 0.9187, 0.9405, 0.9272, 0.924, 0.941, 0.9312, 0.9299, 0.9479, 0.9466, 0.8152, 0.946, 0.7951, 0.9606, 0.7943, 0.9627, 0.8144, 0.9086, 0.9567, 0.9187, 0.9405, 0.9299, 0.9479, 0.9172, 0.9633, 0.9465, 0.8342, 0.9466, 0.8152, 0.9627, 0.8144, 0.9638, 0.8341, 0.8971, 0.973, 0.9086, 0.9567, 0.9172, 0.9633, 0.9032, 0.978, 0.9454, 0.8527, 0.9465, 0.8342, 0.9638, 0.8341, 0.9634, 0.8539, 0.9431, 0.8711, 0.9454, 0.8527, 0.9634, 0.8539, 0.9612, 0.8739, 0.9393, 0.8891, 0.9431, 0.8711, 0.9612, 0.8739, 0.9568, 0.8937, 0.9032, 0.978, 0.9172, 0.9633, 0.9251, 0.9715, 0.9085, 0.9839, 0.9634, 0.8539, 0.9638, 0.8341, 0.9823, 0.833, 0.9832, 0.8547, 0.9612, 0.8739, 0.9634, 0.8539, 0.9832, 0.8547, 0.9814, 0.877, 0.9568, 0.8937, 0.9612, 0.8739, 0.9814, 0.877, 0.9763, 0.8995, 0.9501, 0.913, 0.9568, 0.8937, 0.9763, 0.8995, 0.9678, 0.9213, 0.941, 0.9312, 0.9501, 0.913, 0.9678, 0.9213, 0.9554, 0.9407, 0.9299, 0.9479, 0.941, 0.9312, 0.9554, 0.9407, 0.9409, 0.9573, 0.9627, 0.8144, 0.9606, 0.7943, 0.9749, 0.7921, 0.9792, 0.8122, 0.9172, 0.9633, 0.9299, 0.9479, 0.9409, 0.9573, 0.9251, 0.9715, 0.9638, 0.8341, 0.9627, 0.8144, 0.9792, 0.8122, 0.9823, 0.833, 0.7489, 0.747, 0.7365, 0.7276, 0.7542, 0.7194, 0.7633, 0.7375, 0.7634, 0.7637, 0.7489, 0.747, 0.7633, 0.7375, 0.7744, 0.7543, 0.7251, 0.6186, 0.7294, 0.5984, 0.7437, 0.6006, 0.7416, 0.6207, 0.7792, 0.7778, 0.7634, 0.7637, 0.7744, 0.7543, 0.7871, 0.7697, 0.722, 0.6394, 0.7251, 0.6186, 0.7416, 0.6207, 0.7405, 0.6405, 0.7958, 0.7903, 0.7792, 0.7778, 0.7871, 0.7697, 0.8011, 0.7844, 0.7211, 0.6611, 0.722, 0.6394, 0.7405, 0.6405, 0.7408, 0.6603, 0.7229, 0.6834, 0.7211, 0.6611, 0.7408, 0.6603, 0.7431, 0.6802, 0.7279, 0.7058, 0.7229, 0.6834, 0.7431, 0.6802, 0.7475, 0.7001, 0.7365, 0.7276, 0.7279, 0.7058, 0.7475, 0.7001, 0.7542, 0.7194, 0.7431, 0.6802, 0.7408, 0.6603, 0.7589, 0.6591, 0.7612, 0.6774, 0.7475, 0.7001, 0.7431, 0.6802, 0.7612, 0.6774, 0.765, 0.6955, 0.7542, 0.7194, 0.7475, 0.7001, 0.765, 0.6955, 0.7703, 0.7132, 0.7633, 0.7375, 0.7542, 0.7194, 0.7703, 0.7132, 0.7771, 0.7303, 0.7744, 0.7543, 0.7633, 0.7375, 0.7771, 0.7303, 0.7856, 0.7469, 0.7416, 0.6207, 0.7437, 0.6006, 0.7583, 0.6015, 0.7577, 0.6216, 0.7871, 0.7697, 0.7744, 0.7543, 0.7856, 0.7469, 0.7957, 0.763, 0.7405, 0.6405, 0.7416, 0.6207, 0.7577, 0.6216, 0.7578, 0.6406, 0.8011, 0.7844, 0.7871, 0.7697, 0.7957, 0.763, 0.8072, 0.7794, 0.7408, 0.6603, 0.7405, 0.6405, 0.7578, 0.6406, 0.7589, 0.6591, 0.7856, 0.7469, 0.7771, 0.7303, 0.7904, 0.7249, 0.7968, 0.7412, 0.7577, 0.6216, 0.7583, 0.6015, 0.7731, 0.6014, 0.7735, 0.6216, 0.7957, 0.763, 0.7856, 0.7469, 0.7968, 0.7412, 0.8047, 0.7577, 0.7578, 0.6406, 0.7577, 0.6216, 0.7735, 0.6216, 0.7743, 0.6401, 0.8072, 0.7794, 0.7957, 0.763, 0.8047, 0.7577, 0.8139, 0.7752, 0.7589, 0.6591, 0.7578, 0.6406, 0.7743, 0.6401, 0.7757, 0.6578, 0.7612, 0.6774, 0.7589, 0.6591, 0.7757, 0.6578, 0.7779, 0.675, 0.765, 0.6955, 0.7612, 0.6774, 0.7779, 0.675, 0.7811, 0.6918, 0.7703, 0.7132, 0.765, 0.6955, 0.7811, 0.6918, 0.7852, 0.7085, 0.7771, 0.7303, 0.7703, 0.7132, 0.7852, 0.7085, 0.7904, 0.7249, 0.7779, 0.675, 0.7757, 0.6578, 0.7917, 0.6565, 0.7937, 0.6729, 0.7811, 0.6918, 0.7779, 0.675, 0.7937, 0.6729, 0.7962, 0.689, 0.7852, 0.7085, 0.7811, 0.6918, 0.7962, 0.689, 0.7994, 0.7049, 0.7904, 0.7249, 0.7852, 0.7085, 0.7994, 0.7049, 0.8032, 0.7207, 0.7968, 0.7412, 0.7904, 0.7249, 0.8032, 0.7207, 0.808, 0.7368, 0.7735, 0.6216, 0.7731, 0.6014, 0.7882, 0.6008, 0.7891, 0.6211, 0.8047, 0.7577, 0.7968, 0.7412, 0.808, 0.7368, 0.8139, 0.7536, 0.7743, 0.6401, 0.7735, 0.6216, 0.7891, 0.6211, 0.7902, 0.6393, 0.8139, 0.7752, 0.8047, 0.7577, 0.8139, 0.7536, 0.8211, 0.772, 0.7757, 0.6578, 0.7743, 0.6401, 0.7902, 0.6393, 0.7917, 0.6565, 0.808, 0.7368, 0.8032, 0.7207, 0.8157, 0.7177, 0.8191, 0.7336, 0.7891, 0.6211, 0.7882, 0.6008, 0.8036, 0.5998, 0.8047, 0.6204, 0.8139, 0.7536, 0.808, 0.7368, 0.8191, 0.7336, 0.8234, 0.7506, 0.7902, 0.6393, 0.7891, 0.6211, 0.8047, 0.6204, 0.8059, 0.6385, 0.8211, 0.772, 0.8139, 0.7536, 0.8234, 0.7506, 0.8285, 0.7696, 0.7917, 0.6565, 0.7902, 0.6393, 0.8059, 0.6385, 0.8072, 0.6553, 0.7937, 0.6729, 0.7917, 0.6565, 0.8072, 0.6553, 0.8088, 0.6713, 0.7962, 0.689, 0.7937, 0.6729, 0.8088, 0.6713, 0.8107, 0.6868, 0.7994, 0.7049, 0.7962, 0.689, 0.8107, 0.6868, 0.813, 0.7022, 0.8032, 0.7207, 0.7994, 0.7049, 0.813, 0.7022, 0.8157, 0.7177, 0.8107, 0.6868, 0.8088, 0.6713, 0.8234, 0.6702, 0.8247, 0.6854, 0.813, 0.7022, 0.8107, 0.6868, 0.8247, 0.6854, 0.8263, 0.7004, 0.8157, 0.7177, 0.813, 0.7022, 0.8263, 0.7004, 0.828, 0.7156, 0.8191, 0.7336, 0.8157, 0.7177, 0.828, 0.7156, 0.8302, 0.7314, 0.8047, 0.6204, 0.8036, 0.5998, 0.8194, 0.5987, 0.8204, 0.6196, 0.8234, 0.7506, 0.8191, 0.7336, 0.8302, 0.7314, 0.8329, 0.7485, 0.8059, 0.6385, 0.8047, 0.6204, 0.8204, 0.6196, 0.8213, 0.6378, 0.8285, 0.7696, 0.8234, 0.7506, 0.8329, 0.7485, 0.8363, 0.768, 0.8072, 0.6553, 0.8059, 0.6385, 0.8213, 0.6378, 0.8223, 0.6545, 0.8088, 0.6713, 0.8072, 0.6553, 0.8223, 0.6545, 0.8234, 0.6702, 0.8204, 0.6196, 0.8194, 0.5987, 0.8355, 0.5978, 0.8362, 0.6191, 0.8329, 0.7485, 0.8302, 0.7314, 0.8412, 0.7301, 0.8425, 0.7472, 0.8213, 0.6378, 0.8204, 0.6196, 0.8362, 0.6191, 0.8367, 0.6374, 0.8363, 0.768, 0.8329, 0.7485, 0.8425, 0.7472, 0.8441, 0.7671, 0.8223, 0.6545, 0.8213, 0.6378, 0.8367, 0.6374, 0.8373, 0.6539, 0.8234, 0.6702, 0.8223, 0.6545, 0.8373, 0.6539, 0.8379, 0.6695, 0.8247, 0.6854, 0.8234, 0.6702, 0.8379, 0.6695, 0.8385, 0.6845, 0.8263, 0.7004, 0.8247, 0.6854, 0.8385, 0.6845, 0.8393, 0.6993, 0.828, 0.7156, 0.8263, 0.7004, 0.8393, 0.6993, 0.8401, 0.7144, 0.8302, 0.7314, 0.828, 0.7156, 0.8401, 0.7144, 0.8412, 0.7301, 0.8385, 0.6845, 0.8379, 0.6695, 0.8521, 0.6693, 0.8521, 0.6842, 0.8393, 0.6993, 0.8385, 0.6845, 0.8521, 0.6842, 0.8521, 0.699, 0.8401, 0.7144, 0.8393, 0.6993, 0.8521, 0.699, 0.8521, 0.714, 0.8412, 0.7301, 0.8401, 0.7144, 0.8521, 0.714, 0.8521, 0.7297, 0.8362, 0.6191, 0.8355, 0.5978, 0.8521, 0.5971, 0.8521, 0.6188, 0.8425, 0.7472, 0.8412, 0.7301, 0.8521, 0.7297, 0.8521, 0.7469, 0.8367, 0.6374, 0.8362, 0.6191, 0.8521, 0.6188, 0.8521, 0.6372, 0.8441, 0.7671, 0.8425, 0.7472, 0.8521, 0.7469, 0.8521, 0.7669, 0.8373, 0.6539, 0.8367, 0.6374, 0.8521, 0.6372, 0.8521, 0.6538, 0.8379, 0.6695, 0.8373, 0.6539, 0.8521, 0.6538, 0.8521, 0.6693])
me_sphere.materials.append(mat_material)
me_sphere.materials.append(None)
me_sphere.materials.append(None)
me_sphere.update()
me_cube = bpy.data.meshes.new('Cube')
me_cube.from_pydata([(-0.2562, -0.2488, 1.456), (-0.2028, -0.1958, 1.598), (-0.2562, 0.2488, 1.456), (-0.2028, 0.1958, 1.598), (0.2562, -0.2488, 1.456), (0.2028, -0.1958, 1.598), (0.2562, 0.2488, 1.456), (0.2028, 0.1958, 1.598), (-0.2729, 0.265, 1.456), (-0.2729, -0.265, 1.456), (0.2729, 0.265, 1.456), (0.2729, -0.265, 1.456), (-0.2729, -0.265, 1.487), (-0.2729, 0.265, 1.487), (0.2729, 0.265, 1.487), (0.2729, -0.265, 1.487), (-0.2935, -0.285, 1.6), (-0.2935, 0.285, 1.6), (0.2935, 0.285, 1.6), (0.2935, -0.285, 1.6), (-0.3166, -0.3074, 1.638), (-0.3166, 0.3074, 1.638), (0.3166, 0.3074, 1.638), (0.3166, -0.3074, 1.638), (-0.2965, -0.2871, 1.628), (-0.2965, 0.2871, 1.628), (0.2965, 0.2871, 1.628), (0.2965, -0.2871, 1.628), (-0.2354, -0.2354, 1.598), (-0.1692, -0.1692, 1.78), (-0.2354, 0.2354, 1.598), (-0.1692, 0.1692, 1.78), (0.2354, -0.2354, 1.598), (0.1692, -0.1692, 1.78), (0.2354, 0.2354, 1.598), (0.1692, 0.1692, 1.78), (-0.02523, -0.02523, 1.74), (-0.02523, -0.02523, 1.791), (-0.02523, 0.02523, 1.74), (-0.02523, 0.02523, 1.791), (0.02523, -0.02523, 1.74), (0.02523, -0.02523, 1.791), (0.02523, 0.02523, 1.74), (0.02523, 0.02523, 1.791)], [], [(16, 20, 21, 17), (17, 21, 22, 18), (18, 22, 23, 19), (19, 23, 20, 16), (2, 6, 4, 0), (7, 3, 1, 5), (2, 0, 9, 8), (6, 2, 8, 10), (4, 6, 10, 11), (0, 4, 11, 9), (11, 15, 12, 9), (10, 14, 15, 11), (8, 13, 14, 10), (9, 12, 13, 8), (15, 19, 16, 12), (14, 18, 19, 15), (13, 17, 18, 14), (12, 16, 17, 13), (24, 25, 21, 20), (25, 26, 22, 21), (26, 27, 23, 22), (27, 24, 20, 23), (1, 3, 25, 24), (3, 7, 26, 25), (7, 5, 27, 26), (5, 1, 24, 27), (28, 29, 31, 30), (30, 31, 35, 34), (34, 35, 33, 32), (32, 33, 29, 28), (36, 37, 39, 38), (35, 31, 29, 33), (38, 39, 43, 42), (42, 43, 41, 40), (40, 41, 37, 36), (38, 42, 40, 36), (43, 39, 37, 41)])
_uv = me_cube.uv_layers.new(name='UVMap')
_uv.uv.foreach_set('vector', [0.7277, 0.3907, 0.7408, 0.3832, 0.7408, 0.5877, 0.7277, 0.5803, 0.6665, 0.3909, 0.6795, 0.3832, 0.6795, 0.5938, 0.6665, 0.5862, 0.5417, 0.3934, 0.5547, 0.386, 0.5547, 0.5905, 0.5417, 0.583, 0.6053, 0.3909, 0.6183, 0.3832, 0.6183, 0.5938, 0.6053, 0.5862, 0.9677, 0.03201, 0.9677, 0.2024, 0.8022, 0.2024, 0.8022, 0.03201, 0.6899, 0.06286, 0.6899, 0.1977, 0.5597, 0.1977, 0.5597, 0.06286, 0.9677, 0.03201, 0.8022, 0.03201, 0.7968, 0.02647, 0.9731, 0.02647, 0.9677, 0.2024, 0.9677, 0.03201, 0.9731, 0.02647, 0.9731, 0.208, 0.8022, 0.2024, 0.9677, 0.2024, 0.9731, 0.208, 0.7968, 0.208, 0.8022, 0.03201, 0.8022, 0.2024, 0.7968, 0.208, 0.7968, 0.02647, 0.5571, 0.3978, 0.5672, 0.3978, 0.5672, 0.5793, 0.5571, 0.5793, 0.4935, 0.4001, 0.5036, 0.4001, 0.5036, 0.5763, 0.4935, 0.5763, 0.6183, 0.3978, 0.6284, 0.3978, 0.6284, 0.5793, 0.6183, 0.5793, 0.6795, 0.3974, 0.6896, 0.3974, 0.6896, 0.5736, 0.6795, 0.5736, 0.5672, 0.3978, 0.6053, 0.3909, 0.6053, 0.5862, 0.5672, 0.5793, 0.5036, 0.4001, 0.5417, 0.3934, 0.5417, 0.583, 0.5036, 0.5763, 0.6284, 0.3978, 0.6665, 0.3909, 0.6665, 0.5862, 0.6284, 0.5793, 0.6896, 0.3974, 0.7277, 0.3907, 0.7277, 0.5803, 0.6896, 0.5736, 0.5293, 0.2289, 0.7202, 0.2289, 0.727, 0.2356, 0.5225, 0.2356, 0.7202, 0.2289, 0.7202, 0.03168, 0.727, 0.025, 0.727, 0.2356, 0.7202, 0.03168, 0.5293, 0.03168, 0.5225, 0.025, 0.727, 0.025, 0.5293, 0.03168, 0.5293, 0.2289, 0.5225, 0.2356, 0.5225, 0.025, 0.5597, 0.1977, 0.6899, 0.1977, 0.7202, 0.2289, 0.5293, 0.2289, 0.6899, 0.1977, 0.6899, 0.06286, 0.7202, 0.03168, 0.7202, 0.2289, 0.6899, 0.06286, 0.5597, 0.06286, 0.5293, 0.03168, 0.7202, 0.03168, 0.5597, 0.06286, 0.5597, 0.1977, 0.5293, 0.2289, 0.5293, 0.03168, 0.8422, 0.4244, 0.9009, 0.4464, 0.9009, 0.5589, 0.8422, 0.581, 0.901, 0.4244, 0.8422, 0.4024, 0.8422, 0.2898, 0.901, 0.2678, 0.7655, 0.4245, 0.8242, 0.4465, 0.8242, 0.559, 0.7655, 0.5811, 0.8281, 0.4304, 0.7693, 0.4084, 0.7693, 0.2958, 0.8281, 0.2738, 0.5586, 0.3322, 0.5754, 0.3322, 0.5754, 0.349, 0.5586, 0.349, 0.6407, 0.253, 0.7532, 0.253, 0.7532, 0.3655, 0.6407, 0.3655, 0.5586, 0.2986, 0.5754, 0.2986, 0.5754, 0.3154, 0.5586, 0.3154, 0.5586, 0.3154, 0.5754, 0.3154, 0.5754, 0.3322, 0.5586, 0.3322, 0.5586, 0.2818, 0.5754, 0.2818, 0.5754, 0.2986, 0.5586, 0.2986, 0.5586, 0.2483, 0.5754, 0.2483, 0.5754, 0.2651, 0.5586, 0.2651, 0.5586, 0.2651, 0.5754, 0.2651, 0.5754, 0.2818, 0.5586, 0.2818])
me_cube.update()
me_cube_003 = bpy.data.meshes.new('Cube.003')
me_cube_003.from_pydata([(-0.9956, -1.022, -1.069), (-0.9956, -1.022, 0.3334), (-0.9956, 1.022, -1.069), (-0.9956, 1.022, 0.3334), (0.6675, -1.022, 0.3334), (0.6675, 1.022, 0.3334), (-1.06, -1.022, -1.549), (-1.077, -1.022, -0.05634), (-1.06, 1.022, -1.549), (-1.077, 1.022, -0.05634), (-1.114, -1.022, -2.144), (-1.156, -1.022, -1.057), (-1.114, 1.022, -2.144), (-1.156, 1.022, -1.057), (-1.157, -1.022, -3.071), (-1.208, -1.022, -2.323), (-1.157, 1.022, -3.071), (-1.208, 1.022, -2.323), (-1.184, -1.022, -4.239), (-1.24, -1.022, -3.929), (-1.184, 1.022, -4.239), (-1.24, 1.022, -3.929), (-1.194, -1.022, -5.19), (-1.249, -1.022, -5.396), (-1.194, 1.022, -5.19), (-1.249, 1.022, -5.396), (-0.6702, 1.022, -1.069), (-0.6702, 1.022, 0.3334), (-0.6702, -1.022, -1.069), (-0.6702, -1.022, 0.3334), (-0.003691, 1.022, 0.3334), (-0.003691, -1.022, -1.069), (-0.003691, 1.022, -1.069), (-0.003691, -1.022, 0.3334), (0.5351, 1.022, 0.3334), (0.5351, -1.022, -1.073), (0.5351, 1.022, -1.073), (0.5351, -1.022, 0.3334), (-0.5076, 1.022, -3.11), (-0.1663, 1.022, -3.11), (0.2657, 1.022, -3.496), (0.2657, -1.022, -3.496), (0.07214, 1.022, -2.327), (0.1612, 1.022, -3.18), (0.4593, 1.022, -2.327), (0.3702, 1.022, -3.18), (-0.1663, -1.022, -3.11), (0.4593, -1.022, -2.327), (0.3702, -1.022, -3.18), (0.07214, -1.022, -2.327), (-0.5076, -1.022, -3.11), (0.1612, -1.022, -3.18), (-0.6, 1.022, -2.471), (-0.07383, 1.022, -2.471), (-0.07383, -1.022, -2.471), (-0.6, -1.022, -2.471), (-0.9705, 0.6334, -3.394), (-0.8034, 0.6334, -3.394), (-0.8034, -0.6334, -3.394), (-0.9705, -0.6334, -3.394), (-0.4963, -1.022, -1.217), (-0.1833, -1.022, -1.217), (-0.4963, 1.022, -1.217), (-0.1833, 1.022, -1.217), (0.226, -1.022, -1.726), (0.2261, -1.022, -1.714), (0.2407, -1.022, -1.381), (0.2641, -1.022, -1.272), (0.3022, -1.022, -1.714), (0.3023, -1.022, -1.726), (0.2876, -1.022, -1.381), (0.2215, -1.022, -2.195), (0.2407, -1.022, -3.008), (0.2234, -1.022, -2.634), (0.2876, -1.022, -3.008), (0.3067, -1.022, -2.195), (0.3049, -1.022, -2.634), (0.2641, -1.022, -3.117), (0.226, 1.022, -1.726), (0.2261, 1.022, -1.714), (0.2407, 1.022, -1.381), (0.3023, 1.022, -1.726), (0.3022, 1.022, -1.714), (0.2876, 1.022, -1.381), (0.2641, 1.022, -1.272), (0.2215, 1.022, -2.195), (0.2407, 1.022, -3.008), (0.2234, 1.022, -2.634), (0.2876, 1.022, -3.008), (0.3067, 1.022, -2.195), (0.3049, 1.022, -2.634), (0.2641, 1.022, -3.117), (-0.8204, 0.6168, -2.861), (-0.7917, 0.7093, -2.08), (-0.7988, 0.6168, -2.49), (-0.9214, 0.7101, -2.191), (-0.9214, 1.022, -1.268), (-0.7988, 0.868, -1.692), (-0.8204, 1.022, -1.268), (-0.9214, -0.71, -2.191), (-0.9214, -1.022, -1.268), (-0.7988, -0.6168, -2.49), (-0.7917, -0.7093, -2.08), (-0.7988, -0.868, -1.692), (-0.8204, -0.6168, -2.861), (-0.8204, -1.022, -1.268), (-0.4506, -1.022, -2.303), (-0.4963, -1.022, -1.846), (-0.4963, 1.022, -1.846), (-0.4506, 1.022, -2.303), (-0.2289, -1.022, -2.303), (-0.1833, -1.022, -1.846), (-0.2289, 1.022, -2.303), (-0.1833, 1.022, -1.846), (-0.4735, -1.022, -2.261), (-0.4902, -1.022, -2.079), (-0.1894, -1.022, -2.079), (-0.2061, -1.022, -2.261), (-0.2061, 1.022, -2.261), (-0.1894, 1.022, -2.079), (-0.4902, 1.022, -2.079), (-0.4735, 1.022, -2.261), (0.6675, -1.022, -0.3559), (0.5873, -1.022, -0.993), (0.6307, -1.022, -0.7898), (0.6675, 1.022, -0.3559), (0.6307, 1.022, -0.7898), (0.5873, 1.022, -0.993), (-0.9214, 0.6334, -2.471), (-0.8986, 0.6334, -2.861), (-0.9186, 0.6334, -2.668), (-0.9102, 0.6334, -2.813), (-0.8986, -0.6334, -2.861), (-0.9214, -0.6334, -2.471), (-0.9102, -0.6334, -2.813), (-0.9186, -0.6334, -2.668)], [], [(3, 2, 8, 9), (28, 29, 1, 0), (36, 34, 5, 125, 126, 127), (27, 3, 1, 29), (7, 9, 13, 11), (0, 1, 7, 6), (1, 3, 9, 7), (2, 0, 6, 8), (13, 12, 16, 17), (8, 6, 10, 12), (9, 8, 12, 13), (6, 7, 11, 10), (15, 17, 21, 19), (10, 11, 15, 14), (11, 13, 17, 15), (12, 10, 14, 16), (19, 21, 25, 23), (16, 14, 18, 20), (17, 16, 20, 21), (14, 15, 19, 18), (22, 23, 25, 24), (20, 18, 22, 24), (21, 20, 24, 25), (18, 19, 23, 22), (30, 27, 29, 33), (31, 33, 29, 28), (2, 3, 27, 26), (35, 37, 33, 31), (34, 30, 33, 37), (32, 42, 49, 31), (26, 27, 30, 32), (5, 34, 37, 4), (125, 5, 4, 122), (32, 30, 34, 36), (61, 31, 28, 60), (62, 26, 32, 63), (68, 69, 47, 35, 31, 49, 64, 65, 66, 67, 70), (64, 49, 51, 41, 48, 47, 69, 75, 76, 74, 77, 72, 73, 71), (35, 47, 44, 36), (41, 40, 45, 48), (48, 45, 44, 47), (40, 41, 51, 43), (43, 51, 49, 42), (42, 32, 36, 44, 81, 82, 83, 84, 80, 79, 78), (81, 44, 45, 40, 43, 42, 78, 85, 87, 86, 91, 88, 90, 89), (46, 39, 53, 54), (54, 53, 32, 31), (38, 50, 55, 52), (52, 55, 28, 26), (38, 39, 46, 50), (56, 57, 58, 59), (133, 128, 95, 99), (2, 26, 98, 96), (28, 58, 57, 26), (105, 28, 0, 100), (2, 56, 59, 0), (101, 94, 92, 104), (99, 95, 96, 100), (132, 59, 58, 104), (96, 98, 105, 100), (105, 98, 97, 103), (103, 97, 93, 102), (102, 93, 94, 101), (32, 53, 39, 38, 52, 26, 62, 108, 120, 121, 109, 112, 118, 119, 113, 63), (60, 28, 55, 50, 46, 54, 31, 61, 111, 116, 117, 110, 106, 114, 115, 107), (61, 60, 62, 63), (74, 88, 91, 77), (76, 90, 88, 74), (75, 89, 90, 76), (67, 84, 83, 70), (70, 83, 82, 68), (69, 68, 82, 81, 89, 75), (72, 77, 91, 86), (73, 72, 86, 87), (71, 73, 87, 85), (67, 66, 80, 84), (66, 65, 79, 80), (65, 64, 71, 85, 78, 79), (62, 60, 107, 108), (113, 111, 61, 63), (106, 109, 121, 114), (114, 121, 120, 115), (115, 120, 108, 107), (111, 113, 119, 116), (116, 119, 118, 117), (117, 118, 112, 110), (109, 106, 110, 112), (35, 36, 127, 123), (123, 127, 126, 124), (124, 126, 125, 122), (35, 123, 124, 122, 4, 37), (0, 59, 99, 100), (128, 133, 135, 130), (130, 135, 134, 131), (131, 134, 132, 129), (132, 134, 59), (92, 129, 132, 104), (134, 135, 59), (135, 133, 59), (99, 59, 133), (58, 28, 101, 104), (26, 57, 92, 94), (102, 28, 103), (28, 105, 103), (2, 96, 95, 56), (95, 128, 56), (128, 130, 56), (130, 131, 56), (131, 129, 56), (56, 129, 92, 57), (94, 93, 26), (98, 26, 97), (97, 26, 93), (101, 28, 102)])
_uv = me_cube_003.uv_layers.new(name='UVMap')
_uv.uv.foreach_set('vector', [0.625, 0.25, 0.375, 0.25, 0.375, 0.25, 0.526, 0.25, 0.375, 0.9588, 0.625, 0.9588, 0.625, 1.0, 0.375, 1.0, 0.375, 0.4419, 0.625, 0.4419, 0.625, 0.5, 0.4935, 0.4972, 0.4254, 0.482, 0.3893, 0.4638, 0.8338, 0.5, 0.875, 0.5, 0.875, 0.75, 0.8338, 0.75, 0.875, 0.75, 0.875, 0.5, 0.875, 0.5, 0.875, 0.75, 0.375, 1.0, 0.625, 1.0, 0.526, 1.0, 0.375, 1.0, 0.875, 0.75, 0.875, 0.5, 0.875, 0.5, 0.875, 0.75, 0.125, 0.5, 0.125, 0.75, 0.125, 0.75, 0.125, 0.5, 0.526, 0.25, 0.375, 0.25, 0.375, 0.25, 0.526, 0.25, 0.125, 0.5, 0.125, 0.75, 0.125, 0.75, 0.125, 0.5, 0.526, 0.25, 0.375, 0.25, 0.375, 0.25, 0.526, 0.25, 0.375, 1.0, 0.526, 1.0, 0.526, 1.0, 0.375, 1.0, 0.875, 0.75, 0.875, 0.5, 0.875, 0.5, 0.875, 0.75, 0.375, 1.0, 0.526, 1.0, 0.526, 1.0, 0.375, 1.0, 0.875, 0.75, 0.875, 0.5, 0.875, 0.5, 0.875, 0.75, 0.125, 0.5, 0.125, 0.75, 0.125, 0.75, 0.125, 0.5, 0.875, 0.75, 0.875, 0.5, 0.875, 0.5, 0.875, 0.75, 0.125, 0.5, 0.125, 0.75, 0.125, 0.75, 0.125, 0.5, 0.526, 0.25, 0.375, 0.25, 0.375, 0.25, 0.526, 0.25, 0.375, 1.0, 0.526, 1.0, 0.526, 1.0, 0.375, 1.0, 0.375, 0.0, 0.526, 0.0, 0.526, 0.25, 0.375, 0.25, 0.125, 0.5, 0.125, 0.75, 0.125, 0.75, 0.125, 0.5, 0.526, 0.25, 0.375, 0.25, 0.375, 0.25, 0.526, 0.25, 0.375, 1.0, 0.526, 1.0, 0.526, 1.0, 0.375, 1.0, 0.7505, 0.5, 0.8338, 0.5, 0.8338, 0.75, 0.7505, 0.75, 0.375, 0.8755, 0.625, 0.8755, 0.625, 0.9588, 0.375, 0.9588, 0.375, 0.25, 0.625, 0.25, 0.625, 0.2912, 0.375, 0.2912, 0.375, 0.8081, 0.625, 0.8081, 0.625, 0.8755, 0.375, 0.8755, 0.6831, 0.5, 0.7505, 0.5, 0.7505, 0.75, 0.6831, 0.75, 0.2495, 0.5, 0.2495, 0.5, 0.2495, 0.75, 0.2495, 0.75, 0.375, 0.2912, 0.625, 0.2912, 0.625, 0.3745, 0.375, 0.3745, 0.625, 0.5, 0.6831, 0.5, 0.6831, 0.75, 0.625, 0.75, 0.4935, 0.4972, 0.625, 0.5, 0.625, 0.75, 0.4935, 0.7528, 0.375, 0.3745, 0.625, 0.3745, 0.625, 0.4419, 0.375, 0.4419, 0.2273, 0.75, 0.2495, 0.75, 0.1662, 0.75, 0.1878, 0.75, 0.1878, 0.5, 0.1662, 0.5, 0.2495, 0.5, 0.2273, 0.5, 0.2877, 0.75, 0.2877, 0.75, 0.3169, 0.75, 0.3169, 0.75, 0.2495, 0.75, 0.2495, 0.75, 0.2779, 0.75, 0.2779, 0.75, 0.2798, 0.75, 0.2828, 0.75, 0.2858, 0.75, 0.2779, 0.75, 0.2495, 0.75, 0.2523, 0.75, 0.2832, 0.75, 0.3142, 0.75, 0.3169, 0.75, 0.2877, 0.75, 0.2894, 0.75, 0.2898, 0.75, 0.2876, 0.75, 0.2825, 0.75, 0.2774, 0.75, 0.2754, 0.75, 0.276, 0.75, 0.3169, 0.75, 0.3169, 0.75, 0.3169, 0.5, 0.3169, 0.5, 0.2832, 0.75, 0.2832, 0.5, 0.3142, 0.5, 0.3142, 0.75, 0.3142, 0.75, 0.3142, 0.5, 0.3169, 0.5, 0.3169, 0.75, 0.2832, 0.5, 0.2832, 0.75, 0.2523, 0.75, 0.2523, 0.5, 0.2523, 0.5, 0.2523, 0.75, 0.2495, 0.75, 0.2495, 0.5, 0.2495, 0.5, 0.2495, 0.5, 0.3169, 0.5, 0.3169, 0.5, 0.2877, 0.5, 0.2877, 0.5, 0.2858, 0.5, 0.2828, 0.5, 0.2798, 0.5, 0.2779, 0.5, 0.2779, 0.5, 0.2877, 0.5, 0.3169, 0.5, 0.3142, 0.5, 0.2832, 0.5, 0.2523, 0.5, 0.2495, 0.5, 0.2779, 0.5, 0.276, 0.5, 0.2754, 0.5, 0.2774, 0.5, 0.2825, 0.5, 0.2876, 0.5, 0.2898, 0.5, 0.2894, 0.5, 0.2334, 0.75, 0.2334, 0.5, 0.2481, 0.5, 0.2481, 0.75, 0.2481, 0.75, 0.2481, 0.5, 0.2495, 0.5, 0.2495, 0.75, 0.1824, 0.5, 0.1824, 0.75, 0.1677, 0.75, 0.1677, 0.5, 0.1677, 0.5, 0.1677, 0.75, 0.1662, 0.75, 0.1662, 0.5, 0.1824, 0.5, 0.2334, 0.5, 0.2334, 0.5, 0.1824, 0.5, 0.125, 0.5, 0.1662, 0.5, 0.1662, 0.75, 0.125, 0.75, 0.5, 0.75, 0.5, 0.75, 0.5, 0.75, 0.5, 0.75, 0.125, 0.5, 0.1662, 0.5, 0.1487, 0.5, 0.1346, 0.5, 0.1662, 0.75, 0.1662, 0.75, 0.1662, 0.5, 0.1662, 0.5, 0.1487, 0.75, 0.1662, 0.75, 0.125, 0.75, 0.1346, 0.75, 0.125, 0.5, 0.125, 0.5, 0.125, 0.75, 0.125, 0.75, 0.4325, 0.4423, 0.4325, 0.3077, 0.375, 0.3077, 0.375, 0.4423, 0.5, 1.0, 0.5, 1.0, 0.625, 0.75, 0.625, 0.75, 0.3173, 0.625, 0.125, 0.75, 0.1662, 0.75, 0.3173, 0.5, 0.8173, 0.75, 0.8173, 0.5, 0.6827, 0.5, 0.6827, 0.75, 0.625, 0.4423, 0.625, 0.3077, 0.5675, 0.3077, 0.5675, 0.4423, 0.5675, 0.4423, 0.5675, 0.3077, 0.5, 0.3077, 0.5, 0.4423, 0.5, 0.4423, 0.5, 0.3077, 0.4325, 0.3077, 0.4325, 0.4423, 0.2495, 0.5, 0.2481, 0.5, 0.2334, 0.5, 0.1824, 0.5, 0.1677, 0.5, 0.1662, 0.5, 0.1878, 0.5, 0.1858, 0.5, 0.1863, 0.5, 0.1884, 0.5, 0.1916, 0.5, 0.2234, 0.5, 0.2266, 0.5, 0.2287, 0.5, 0.2291, 0.5, 0.2273, 0.5, 0.1878, 0.75, 0.1662, 0.75, 0.1677, 0.75, 0.1824, 0.75, 0.2334, 0.75, 0.2481, 0.75, 0.2495, 0.75, 0.2273, 0.75, 0.2291, 0.75, 0.2287, 0.75, 0.2266, 0.75, 0.2234, 0.75, 0.1916, 0.75, 0.1884, 0.75, 0.1863, 0.75, 0.1858, 0.75, 0.7184, 0.5, 0.7184, 0.75, 0.7816, 0.75, 0.7816, 0.5, 0.2952, 0.5542, 0.2048, 0.5542, 0.206, 0.6084, 0.294, 0.6084, 0.2952, 0.5, 0.2048, 0.5, 0.2048, 0.5542, 0.2952, 0.5542, 0.4607, 0.419, 0.4607, 0.331, 0.375, 0.3298, 0.375, 0.4202, 0.706, 0.6084, 0.794, 0.6084, 0.7952, 0.5, 0.7048, 0.5, 0.625, 0.4202, 0.625, 0.3298, 0.5821, 0.3298, 0.5821, 0.4202, 0.5813, 0.4202, 0.5821, 0.4202, 0.5821, 0.3298, 0.5813, 0.3297, 0.5393, 0.331, 0.5393, 0.419, 0.2952, 0.6958, 0.294, 0.6416, 0.206, 0.6416, 0.2048, 0.6958, 0.2952, 0.75, 0.2952, 0.6958, 0.2048, 0.6958, 0.2048, 0.75, 0.4607, 0.831, 0.375, 0.8298, 0.375, 0.9202, 0.4607, 0.919, 0.706, 0.6416, 0.7048, 0.75, 0.7952, 0.75, 0.794, 0.6416, 0.625, 0.8298, 0.5821, 0.8298, 0.5821, 0.9202, 0.625, 0.9202, 0.5821, 0.8298, 0.5813, 0.8297, 0.5393, 0.831, 0.5393, 0.919, 0.5813, 0.9202, 0.5821, 0.9202, 0.625, 0.75, 0.625, 0.75, 0.4479, 0.9271, 0.4479, 0.9271, 0.4479, 0.4271, 0.4479, 0.4271, 0.625, 0.25, 0.625, 0.25, 0.1916, 0.75, 0.1916, 0.75, 0.1883, 0.75, 0.1883, 0.75, 0.1883, 0.75, 0.1883, 0.75, 0.185, 0.75, 0.185, 0.75, 0.375, 1.0, 0.375, 1.0, 0.4479, 0.9271, 0.4479, 0.9271, 0.2291, 0.75, 0.2291, 0.75, 0.2295, 0.75, 0.2295, 0.75, 0.2295, 0.75, 0.2295, 0.75, 0.2299, 0.75, 0.2299, 0.75, 0.2816, 0.5, 0.2184, 0.5, 0.2184, 0.5365, 0.2816, 0.5365, 0.2184, 0.7135, 0.2816, 0.7135, 0.2816, 0.5365, 0.2184, 0.5365, 0.3169, 0.75, 0.3169, 0.5, 0.3388, 0.5, 0.3388, 0.75, 0.3388, 0.75, 0.3388, 0.5, 0.4073, 0.5, 0.4073, 0.75, 0.4073, 0.75, 0.4073, 0.5, 0.4935, 0.4972, 0.4935, 0.7528, 0.375, 0.8081, 0.3893, 0.7862, 0.4254, 0.768, 0.4935, 0.7528, 0.625, 0.75, 0.625, 0.8081, 0.125, 0.75, 0.125, 0.75, 0.5, 1.0, 0.1346, 0.75, 0.5, 0.75, 0.5, 0.75, 0.375, 1.0, 0.375, 1.0, 0.1827, 0.75, 0.3173, 0.75, 0.3173, 0.6875, 0.1827, 0.6875, 0.1827, 0.6875, 0.3173, 0.6875, 0.3173, 0.625, 0.1827, 0.625, 0.3173, 0.625, 0.3173, 0.6875, 0.125, 0.75, 0.1827, 0.5, 0.1827, 0.625, 0.3173, 0.625, 0.3173, 0.5, 0.3173, 0.6875, 0.3173, 0.75, 0.125, 0.75, 0.3173, 0.75, 0.5, 0.75, 0.125, 0.75, 0.5, 1.0, 0.125, 0.75, 0.5, 0.75, 0.1662, 0.75, 0.1662, 0.75, 0.4325, 0.4423, 0.3173, 0.5, 0.1662, 0.5, 0.1662, 0.5, 0.375, 0.3077, 0.4325, 0.3077, 0.5, 0.4423, 0.1662, 0.75, 0.5675, 0.4423, 0.1662, 0.75, 0.625, 0.4423, 0.5675, 0.4423, 0.125, 0.5, 0.1346, 0.5, 0.5, 1.0, 0.125, 0.5, 0.5, 1.0, 0.5, 0.75, 0.125, 0.5, 0.5, 0.75, 0.375, 1.0, 0.125, 0.5, 0.375, 1.0, 0.1827, 0.6875, 0.125, 0.5, 0.1827, 0.6875, 0.1827, 0.625, 0.125, 0.5, 0.125, 0.5, 0.1827, 0.625, 0.1827, 0.5, 0.1662, 0.5, 0.4325, 0.3077, 0.5, 0.3077, 0.1662, 0.5, 0.1487, 0.5, 0.1662, 0.5, 0.5675, 0.3077, 0.5675, 0.3077, 0.1662, 0.5, 0.5, 0.3077, 0.4325, 0.4423, 0.1662, 0.75, 0.5, 0.4423])
me_cube_003.materials.append(None)
me_cube_003.update()
me_cube_005 = bpy.data.meshes.new('Cube.005')
me_cube_005.from_pydata([(-1.0, -1.0, -1.0), (-1.0, -1.0, 1.0), (-1.0, 1.0, -1.0), (-1.0, 1.0, 1.0), (1.0, -1.0, -1.0), (1.0, -1.0, 1.0), (1.0, 1.0, -1.0), (1.0, 1.0, 1.0)], [], [(0, 1, 3, 2), (2, 3, 7, 6), (6, 7, 5, 4), (4, 5, 1, 0), (2, 6, 4, 0), (7, 3, 1, 5)])
_uv = me_cube_005.uv_layers.new(name='UVMap')
_uv.uv.foreach_set('vector', [0.375, 0.0, 0.625, 0.0, 0.625, 0.25, 0.375, 0.25, 0.375, 0.25, 0.625, 0.25, 0.625, 0.5, 0.375, 0.5, 0.375, 0.5, 0.625, 0.5, 0.625, 0.75, 0.375, 0.75, 0.375, 0.75, 0.625, 0.75, 0.625, 1.0, 0.375, 1.0, 0.125, 0.5, 0.375, 0.5, 0.375, 0.75, 0.125, 0.75, 0.625, 0.5, 0.875, 0.5, 0.875, 0.75, 0.625, 0.75])
me_cube_005.update()

# ---- objects
ob_body = bpy.data.objects.new('body', me_cube_002)
ob_head = bpy.data.objects.new('head', me_sphere)
ob_cube = bpy.data.objects.new('Cube', me_cube)
ob_cube_001 = bpy.data.objects.new('Cube.001', me_cube_003)
ob_cube_002 = bpy.data.objects.new('Cube.002', me_cube_005)

# ---- transforms, parenting, visibility, modifiers, constraints
ob_body.location = (0.0, 0.0, 0.0)
_m = ob_body.modifiers.new('Subdivision', 'SUBSURF')
_m.levels = 4
ob_head.location = (0.0, 0.0, 0.0)
_m = ob_head.modifiers.new('Subdivision', 'SUBSURF')
_m.levels = 2
ob_cube.location = (0.0, 0.0, 0.0)
_m = ob_cube.modifiers.new('Subdivision', 'SUBSURF')
_m.levels = 5
ob_cube_001.location = (0.4906, 0.6124, 0.9155)
ob_cube_001.rotation_euler = (0.0, -0.0, 1.571)
ob_cube_001.scale = (0.3354, 0.01425, 0.0155)
ob_cube_002.location = (0.4906, 0.7007, 0.8809)
ob_cube_002.scale = (0.04046, 0.002977, 0.009465)
_m = ob_cube_002.modifiers.new('Subdivision', 'SUBSURF')
_m.levels = 3

# ---- collection membership
col_collection.objects.link(ob_body)
col_collection.objects.link(ob_head)
col_collection.objects.link(ob_cube)
col_collection.objects.link(ob_cube_001)
col_collection.objects.link(ob_cube_002)

# ---- scene / render settings (as saved in the file)
scene.frame_start = 1; scene.frame_end = 250; scene.frame_set(0)
scene.render.engine = 'BLENDER_EEVEE_NEXT'
scene.cycles.sampling_pattern = 'TABULATED_SOBOL'
scene.cycles.use_light_tree = False
scene.view_settings.view_transform = 'Filmic'
bpy.context.view_layer.update()

# ---- added for rendering (the .blend has no active camera and no usable light): camera, sun
cam_auto = bpy.data.cameras.new('AutoCamera')
cam_auto.lens = 50.0
cam_auto.sensor_width = 36.0
cam_auto.clip_end = 1000.0
ob_auto_camera = bpy.data.objects.new('AutoCamera', cam_auto)
scene.collection.objects.link(ob_auto_camera)
ob_auto_camera.location = (2.29718, -2.59617, 2.73291)
ob_auto_camera.rotation_euler = (1.09748, -7.21219e-08, 0.694738)
scene.camera = ob_auto_camera
light_auto_sun = bpy.data.lights.new('AutoSun', 'SUN')
light_auto_sun.energy = 3.0
light_auto_sun.angle = 0.0523599
ob_auto_sun = bpy.data.objects.new('AutoSun', light_auto_sun)
scene.collection.objects.link(ob_auto_sun)
ob_auto_sun.rotation_euler = (0.872665, 0.174533, 0.523599)
bpy.context.view_layer.update()
